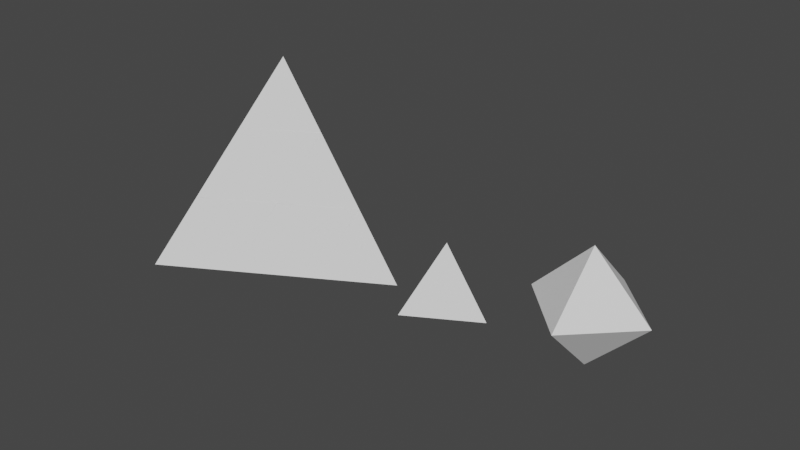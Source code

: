 # Source: RubikTetrahedron.blend  (saved by Blender 3.6.11; exported with 4.5.12 LTS)
import bpy
from mathutils import Matrix  # noqa: F401  (used for matrix-valued properties, if any)

bpy.ops.wm.read_factory_settings(use_empty=True)
scene = bpy.context.scene
scene.name = 'Scene'

# ---- collections
col_tetrahedronexample = bpy.data.collections.new('TetrahedronExample'); scene.collection.children.link(col_tetrahedronexample)
col_piecesexample = bpy.data.collections.new('PiecesExample'); scene.collection.children.link(col_piecesexample)

# ---- world
world_world = bpy.data.worlds.new('World'); scene.world = world_world
world_world.use_nodes = True; world_world.node_tree.nodes.clear()
_N = world_world.node_tree.nodes; _L = world_world.node_tree.links
n0 = _N.new('ShaderNodeOutputWorld'); n0.name = 'World Output'; n0.location = (300, 300)
n1 = _N.new('ShaderNodeBackground'); n1.name = 'Background'; n1.location = (10, 300)
n1.inputs[0].default_value = (0.05088, 0.05088, 0.05088, 1.0)
_L.new(n1.outputs[0], n0.inputs[0])
n0.is_active_output = True
world_world.color = (0.05088, 0.05088, 0.05088)
world_world.use_sun_shadow = False
world_world.sun_shadow_jitter_overblur = 0.0

# ---- meshes
me_toptetrahedronpiece1 = bpy.data.meshes.new('TopTetrahedronPiece1')
me_toptetrahedronpiece1.from_pydata([(0.0, 0.0, 1.0), (0.9428, 0.0, -0.3333), (-0.4714, 0.8165, -0.3333), (-0.4714, -0.8165, -0.3333)], [], [(0, 1, 2), (0, 2, 3), (0, 3, 1), (1, 3, 2)])
me_toptetrahedronpiece1.update()
me_middletetrahedronpiece2 = bpy.data.meshes.new('MiddleTetrahedronPiece2')
me_middletetrahedronpiece2.from_pydata([(0.0, 0.0, 1.0), (0.9428, 0.0, -0.3333), (-0.4714, 0.8165, -0.3333), (-0.4714, -0.8165, -0.3333)], [], [(0, 1, 2), (0, 2, 3), (0, 3, 1), (1, 3, 2)])
me_middletetrahedronpiece2.update()
me_bottomtetrahedronpiece3 = bpy.data.meshes.new('BottomTetrahedronPiece3')
me_bottomtetrahedronpiece3.from_pydata([(0.0, 0.0, 1.0), (0.9428, 0.0, -0.3333), (-0.4714, 0.8165, -0.3333), (-0.4714, -0.8165, -0.3333)], [], [(0, 1, 2), (0, 2, 3), (0, 3, 1), (1, 3, 2)])
me_bottomtetrahedronpiece3.update()
me_middletetrahedronpiece3 = bpy.data.meshes.new('MiddleTetrahedronPiece3')
me_middletetrahedronpiece3.from_pydata([(0.0, 0.0, 1.0), (0.9428, 0.0, -0.3333), (-0.4714, 0.8165, -0.3333), (-0.4714, -0.8165, -0.3333)], [], [(0, 1, 2), (0, 2, 3), (0, 3, 1), (1, 3, 2)])
me_middletetrahedronpiece3.update()
me_middletetrahedronpiece1 = bpy.data.meshes.new('MiddleTetrahedronPiece1')
me_middletetrahedronpiece1.from_pydata([(0.0, 0.0, 1.0), (0.9428, 0.0, -0.3333), (-0.4714, 0.8165, -0.3333), (-0.4714, -0.8165, -0.3333)], [], [(0, 1, 2), (0, 2, 3), (0, 3, 1), (1, 3, 2)])
me_middletetrahedronpiece1.update()
me_bottomtetrahedronpiece1 = bpy.data.meshes.new('BottomTetrahedronPiece1')
me_bottomtetrahedronpiece1.from_pydata([(0.0, 0.0, 1.0), (0.9428, 0.0, -0.3333), (-0.4714, 0.8165, -0.3333), (-0.4714, -0.8165, -0.3333)], [], [(0, 1, 2), (0, 2, 3), (0, 3, 1), (1, 3, 2)])
me_bottomtetrahedronpiece1.update()
me_bottomtetrahedronpiece4 = bpy.data.meshes.new('BottomTetrahedronPiece4')
me_bottomtetrahedronpiece4.from_pydata([(0.0, 0.0, 1.0), (0.9428, 0.0, -0.3333), (-0.4714, 0.8165, -0.3333), (-0.4714, -0.8165, -0.3333)], [], [(0, 1, 2), (0, 2, 3), (0, 3, 1), (1, 3, 2)])
me_bottomtetrahedronpiece4.update()
me_bottomtetrahedronpiece6 = bpy.data.meshes.new('BottomTetrahedronPiece6')
me_bottomtetrahedronpiece6.from_pydata([(0.0, 0.0, 1.0), (0.9428, 0.0, -0.3333), (-0.4714, 0.8165, -0.3333), (-0.4714, -0.8165, -0.3333)], [], [(0, 1, 2), (0, 2, 3), (0, 3, 1), (1, 3, 2)])
me_bottomtetrahedronpiece6.update()
me_bottomtetrahedronpiece5 = bpy.data.meshes.new('BottomTetrahedronPiece5')
me_bottomtetrahedronpiece5.from_pydata([(0.0, 0.0, 1.0), (0.9428, 0.0, -0.3333), (-0.4714, 0.8165, -0.3333), (-0.4714, -0.8165, -0.3333)], [], [(0, 1, 2), (0, 2, 3), (0, 3, 1), (1, 3, 2)])
me_bottomtetrahedronpiece5.update()
me_bottomtetrahedronpiece2 = bpy.data.meshes.new('BottomTetrahedronPiece2')
me_bottomtetrahedronpiece2.from_pydata([(0.0, 0.0, 1.0), (0.9428, 0.0, -0.3333), (-0.4714, 0.8165, -0.3333), (-0.4714, -0.8165, -0.3333)], [], [(0, 1, 2), (0, 2, 3), (0, 3, 1), (1, 3, 2)])
me_bottomtetrahedronpiece2.update()
me_bottomoctahedronpiece1 = bpy.data.meshes.new('BottomOctahedronPiece1')
me_bottomoctahedronpiece1.from_pydata([(1.156, 0.0, 0.0), (-1.156, 0.0, 0.0), (0.0, 1.156, 0.0), (0.0, -1.156, 0.0), (0.0, 0.0, 1.156), (0.0, 0.0, -1.156)], [], [(4, 0, 2), (4, 2, 1), (4, 1, 3), (4, 3, 0), (5, 2, 0), (5, 1, 2), (5, 3, 1), (5, 0, 3)])
me_bottomoctahedronpiece1.update()
me_bottomoctahedronpiece2 = bpy.data.meshes.new('BottomOctahedronPiece2')
me_bottomoctahedronpiece2.from_pydata([(1.156, 0.0, 0.0), (-1.156, 0.0, 0.0), (0.0, 1.156, 0.0), (0.0, -1.156, 0.0), (0.0, 0.0, 1.156), (0.0, 0.0, -1.156)], [], [(4, 0, 2), (4, 2, 1), (4, 1, 3), (4, 3, 0), (5, 2, 0), (5, 1, 2), (5, 3, 1), (5, 0, 3)])
me_bottomoctahedronpiece2.update()
me_bottomoctahedronpiece3 = bpy.data.meshes.new('BottomOctahedronPiece3')
me_bottomoctahedronpiece3.from_pydata([(1.156, 0.0, 0.0), (-1.156, 0.0, 0.0), (0.0, 1.156, 0.0), (0.0, -1.156, 0.0), (0.0, 0.0, 1.156), (0.0, 0.0, -1.156)], [], [(4, 0, 2), (4, 2, 1), (4, 1, 3), (4, 3, 0), (5, 2, 0), (5, 1, 2), (5, 3, 1), (5, 0, 3)])
me_bottomoctahedronpiece3.update()
me_topoctahedronpiece1 = bpy.data.meshes.new('TopOctahedronPiece1')
me_topoctahedronpiece1.from_pydata([(1.156, 0.0, 0.0), (-1.156, 0.0, 0.0), (0.0, 1.156, 0.0), (0.0, -1.156, 0.0), (0.0, 0.0, 1.156), (0.0, 0.0, -1.156)], [], [(4, 0, 2), (4, 2, 1), (4, 1, 3), (4, 3, 0), (5, 2, 0), (5, 1, 2), (5, 3, 1), (5, 0, 3)])
me_topoctahedronpiece1.update()
me_tetrahedronpieceexample = bpy.data.meshes.new('TetrahedronPieceExample')
me_tetrahedronpieceexample.from_pydata([(0.0, 0.0, 1.0), (0.9428, 0.0, -0.3333), (-0.4714, 0.8165, -0.3333), (-0.4714, -0.8165, -0.3333)], [], [(0, 1, 2), (0, 2, 3), (0, 3, 1), (1, 3, 2)])
me_tetrahedronpieceexample.update()
me_octahedronpieceexample = bpy.data.meshes.new('OctahedronPieceExample')
me_octahedronpieceexample.from_pydata([(1.156, 0.0, 0.0), (-1.156, 0.0, 0.0), (0.0, 1.156, 0.0), (0.0, -1.156, 0.0), (0.0, 0.0, 1.156), (0.0, 0.0, -1.156)], [], [(4, 0, 2), (4, 2, 1), (4, 1, 3), (4, 3, 0), (5, 2, 0), (5, 1, 2), (5, 3, 1), (5, 0, 3)])
me_octahedronpieceexample.update()

# ---- objects
ob_toptetrahedronpiece1 = bpy.data.objects.new('TopTetrahedronPiece1', me_toptetrahedronpiece1)
ob_middletetrahedronpiece2 = bpy.data.objects.new('MiddleTetrahedronPiece2', me_middletetrahedronpiece2)
ob_bottomtetrahedronpiece3 = bpy.data.objects.new('BottomTetrahedronPiece3', me_bottomtetrahedronpiece3)
ob_middletetrahedronpiece3 = bpy.data.objects.new('MiddleTetrahedronPiece3', me_middletetrahedronpiece3)
ob_middletetrahedronpiece1 = bpy.data.objects.new('MiddleTetrahedronPiece1', me_middletetrahedronpiece1)
ob_bottomtetrahedronpiece1 = bpy.data.objects.new('BottomTetrahedronPiece1', me_bottomtetrahedronpiece1)
ob_bottomtetrahedronpiece4 = bpy.data.objects.new('BottomTetrahedronPiece4', me_bottomtetrahedronpiece4)
ob_bottomtetrahedronpiece6 = bpy.data.objects.new('BottomTetrahedronPiece6', me_bottomtetrahedronpiece6)
ob_bottomtetrahedronpiece5 = bpy.data.objects.new('BottomTetrahedronPiece5', me_bottomtetrahedronpiece5)
ob_bottomtetrahedronpiece2 = bpy.data.objects.new('BottomTetrahedronPiece2', me_bottomtetrahedronpiece2)
ob_bottomoctahedronpiece1 = bpy.data.objects.new('BottomOctahedronPiece1', me_bottomoctahedronpiece1)
ob_bottomoctahedronpiece2 = bpy.data.objects.new('BottomOctahedronPiece2', me_bottomoctahedronpiece2)
ob_bottomoctahedronpiece3 = bpy.data.objects.new('BottomOctahedronPiece3', me_bottomoctahedronpiece3)
ob_topoctahedronpiece1 = bpy.data.objects.new('TopOctahedronPiece1', me_topoctahedronpiece1)
ob_tetrahedronpieceexample = bpy.data.objects.new('TetrahedronPieceExample', me_tetrahedronpieceexample)
ob_octahedronpieceexample = bpy.data.objects.new('OctahedronPieceExample', me_octahedronpieceexample)

# ---- transforms, parenting, visibility, modifiers, constraints
ob_toptetrahedronpiece1.location = (0.0, 0.0, 2.994)
ob_middletetrahedronpiece2.location = (-0.4705, -0.815, 1.664)
ob_bottomtetrahedronpiece3.location = (-0.9411, 1.63, 0.3327)
ob_middletetrahedronpiece3.location = (-0.4705, 0.815, 1.664)
ob_middletetrahedronpiece1.location = (0.9411, 0.0, 1.664)
ob_bottomtetrahedronpiece1.location = (1.882, 0.0, 0.3327)
ob_bottomtetrahedronpiece4.location = (-0.9411, 0.0, 0.3327)
ob_bottomtetrahedronpiece6.location = (0.4705, -0.815, 0.3327)
ob_bottomtetrahedronpiece5.location = (0.4705, 0.815, 0.3327)
ob_bottomtetrahedronpiece2.location = (-0.9411, -1.63, 0.3327)
ob_bottomoctahedronpiece1.location = (0.9411, 0.0, 0.6654)
ob_bottomoctahedronpiece1.rotation_euler = (0.7854, 0.6109, 1.047)
ob_bottomoctahedronpiece2.location = (-0.4705, -0.815, 0.6654)
ob_bottomoctahedronpiece2.rotation_euler = (0.7854, 0.6109, 1.047)
ob_bottomoctahedronpiece3.location = (-0.4705, 0.815, 0.6654)
ob_bottomoctahedronpiece3.rotation_euler = (0.7854, 0.6109, 1.047)
ob_topoctahedronpiece1.location = (0.0, 0.0, 1.996)
ob_topoctahedronpiece1.rotation_euler = (0.7854, 0.6109, 1.047)
ob_tetrahedronpieceexample.location = (4.0, 0.0, 0.3327)
ob_octahedronpieceexample.location = (7.0, 0.0, 1.153)

# ---- collection membership
col_tetrahedronexample.objects.link(ob_toptetrahedronpiece1)
col_tetrahedronexample.objects.link(ob_middletetrahedronpiece2)
col_tetrahedronexample.objects.link(ob_bottomtetrahedronpiece3)
col_tetrahedronexample.objects.link(ob_middletetrahedronpiece3)
col_tetrahedronexample.objects.link(ob_middletetrahedronpiece1)
col_tetrahedronexample.objects.link(ob_bottomtetrahedronpiece1)
col_tetrahedronexample.objects.link(ob_bottomtetrahedronpiece4)
col_tetrahedronexample.objects.link(ob_bottomtetrahedronpiece6)
col_tetrahedronexample.objects.link(ob_bottomtetrahedronpiece5)
col_tetrahedronexample.objects.link(ob_bottomtetrahedronpiece2)
col_tetrahedronexample.objects.link(ob_bottomoctahedronpiece1)
col_tetrahedronexample.objects.link(ob_bottomoctahedronpiece2)
col_tetrahedronexample.objects.link(ob_bottomoctahedronpiece3)
col_tetrahedronexample.objects.link(ob_topoctahedronpiece1)
col_piecesexample.objects.link(ob_tetrahedronpieceexample)
col_piecesexample.objects.link(ob_octahedronpieceexample)

# ---- scene / render settings (as saved in the file)
scene.frame_start = 1; scene.frame_end = 250; scene.frame_set(1)
scene.render.engine = 'BLENDER_EEVEE_NEXT'
scene.cycles.sampling_pattern = 'TABULATED_SOBOL'
scene.view_settings.view_transform = 'Filmic'
bpy.context.view_layer.update()

# ---- added for rendering (the .blend has no active camera and no usable light): camera, sun
cam_auto = bpy.data.cameras.new('AutoCamera')
cam_auto.lens = 50.0
cam_auto.sensor_width = 36.0
cam_auto.clip_end = 1000.0
ob_auto_camera = bpy.data.objects.new('AutoCamera', cam_auto)
scene.collection.objects.link(ob_auto_camera)
ob_auto_camera.location = (14.7144, -14.1796, 10.7839)
ob_auto_camera.rotation_euler = (1.09748, -7.21219e-08, 0.694738)
scene.camera = ob_auto_camera
light_auto_sun = bpy.data.lights.new('AutoSun', 'SUN')
light_auto_sun.energy = 3.0
light_auto_sun.angle = 0.0523599
ob_auto_sun = bpy.data.objects.new('AutoSun', light_auto_sun)
scene.collection.objects.link(ob_auto_sun)
ob_auto_sun.rotation_euler = (0.872665, 0.174533, 0.523599)
bpy.context.view_layer.update()
